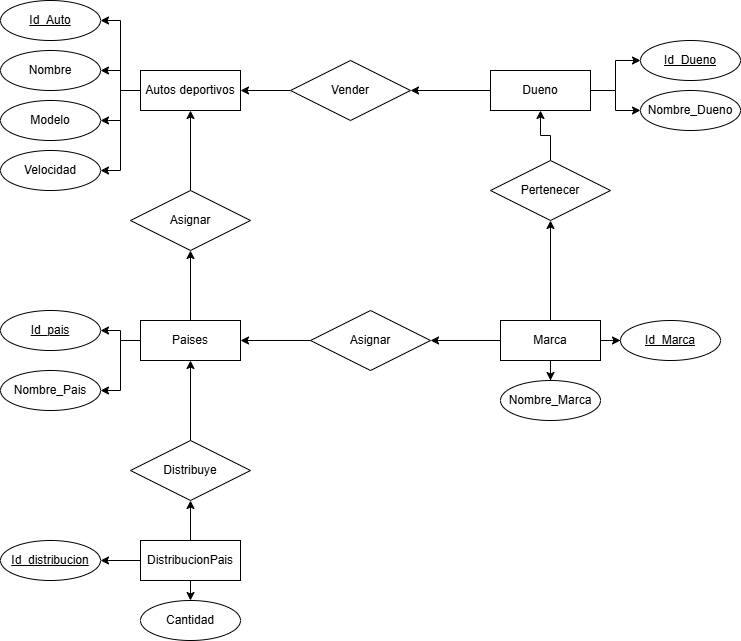

The diagram above was exported from draw.io. Its source (the exported page's mxGraphModel, read from the mxfile embedded in the PNG):
<mxGraphModel dx="1290" dy="596" grid="1" gridSize="10" guides="1" tooltips="1" connect="1" arrows="1" fold="1" page="1" pageScale="1" pageWidth="827" pageHeight="1169" math="0" shadow="0">
  <root>
    <mxCell id="0" />
    <mxCell id="1" parent="0" />
    <mxCell id="wfSB1sdzqmvBSZrPcdIY-5" style="edgeStyle=orthogonalEdgeStyle;rounded=0;orthogonalLoop=1;jettySize=auto;html=1;exitX=0;exitY=0.5;exitDx=0;exitDy=0;entryX=1;entryY=0.5;entryDx=0;entryDy=0;" parent="1" source="wfSB1sdzqmvBSZrPcdIY-1" target="wfSB1sdzqmvBSZrPcdIY-4" edge="1">
      <mxGeometry relative="1" as="geometry" />
    </mxCell>
    <mxCell id="wfSB1sdzqmvBSZrPcdIY-7" style="edgeStyle=orthogonalEdgeStyle;rounded=0;orthogonalLoop=1;jettySize=auto;html=1;exitX=0;exitY=0.5;exitDx=0;exitDy=0;entryX=1;entryY=0.5;entryDx=0;entryDy=0;" parent="1" source="wfSB1sdzqmvBSZrPcdIY-1" target="wfSB1sdzqmvBSZrPcdIY-6" edge="1">
      <mxGeometry relative="1" as="geometry" />
    </mxCell>
    <mxCell id="wfSB1sdzqmvBSZrPcdIY-11" style="edgeStyle=orthogonalEdgeStyle;rounded=0;orthogonalLoop=1;jettySize=auto;html=1;exitX=0;exitY=0.5;exitDx=0;exitDy=0;entryX=1;entryY=0.5;entryDx=0;entryDy=0;" parent="1" source="wfSB1sdzqmvBSZrPcdIY-1" target="wfSB1sdzqmvBSZrPcdIY-8" edge="1">
      <mxGeometry relative="1" as="geometry" />
    </mxCell>
    <mxCell id="wfSB1sdzqmvBSZrPcdIY-12" style="edgeStyle=orthogonalEdgeStyle;rounded=0;orthogonalLoop=1;jettySize=auto;html=1;exitX=0;exitY=0.5;exitDx=0;exitDy=0;entryX=1;entryY=0.5;entryDx=0;entryDy=0;" parent="1" source="wfSB1sdzqmvBSZrPcdIY-1" target="wfSB1sdzqmvBSZrPcdIY-10" edge="1">
      <mxGeometry relative="1" as="geometry" />
    </mxCell>
    <mxCell id="wfSB1sdzqmvBSZrPcdIY-1" value="Autos deportivos" style="whiteSpace=wrap;html=1;align=center;" parent="1" vertex="1">
      <mxGeometry x="180" y="80" width="100" height="40" as="geometry" />
    </mxCell>
    <mxCell id="wfSB1sdzqmvBSZrPcdIY-4" value="Nombre" style="ellipse;whiteSpace=wrap;html=1;align=center;" parent="1" vertex="1">
      <mxGeometry x="40" y="60" width="100" height="40" as="geometry" />
    </mxCell>
    <mxCell id="wfSB1sdzqmvBSZrPcdIY-6" value="Id_Auto" style="ellipse;whiteSpace=wrap;html=1;align=center;fontStyle=4;" parent="1" vertex="1">
      <mxGeometry x="40" y="10" width="100" height="40" as="geometry" />
    </mxCell>
    <mxCell id="wfSB1sdzqmvBSZrPcdIY-8" value="Modelo" style="ellipse;whiteSpace=wrap;html=1;align=center;" parent="1" vertex="1">
      <mxGeometry x="40" y="110" width="100" height="40" as="geometry" />
    </mxCell>
    <mxCell id="wfSB1sdzqmvBSZrPcdIY-10" value="Velocidad" style="ellipse;whiteSpace=wrap;html=1;align=center;" parent="1" vertex="1">
      <mxGeometry x="40" y="160" width="100" height="40" as="geometry" />
    </mxCell>
    <mxCell id="wfSB1sdzqmvBSZrPcdIY-14" style="edgeStyle=orthogonalEdgeStyle;rounded=0;orthogonalLoop=1;jettySize=auto;html=1;exitX=0;exitY=0.5;exitDx=0;exitDy=0;entryX=1;entryY=0.5;entryDx=0;entryDy=0;" parent="1" source="wfSB1sdzqmvBSZrPcdIY-13" target="wfSB1sdzqmvBSZrPcdIY-1" edge="1">
      <mxGeometry relative="1" as="geometry" />
    </mxCell>
    <mxCell id="wfSB1sdzqmvBSZrPcdIY-13" value="Vender" style="shape=rhombus;perimeter=rhombusPerimeter;whiteSpace=wrap;html=1;align=center;" parent="1" vertex="1">
      <mxGeometry x="330" y="70" width="120" height="60" as="geometry" />
    </mxCell>
    <mxCell id="wfSB1sdzqmvBSZrPcdIY-20" style="edgeStyle=orthogonalEdgeStyle;rounded=0;orthogonalLoop=1;jettySize=auto;html=1;exitX=1;exitY=0.5;exitDx=0;exitDy=0;" parent="1" source="wfSB1sdzqmvBSZrPcdIY-15" target="wfSB1sdzqmvBSZrPcdIY-18" edge="1">
      <mxGeometry relative="1" as="geometry" />
    </mxCell>
    <mxCell id="wfSB1sdzqmvBSZrPcdIY-21" style="edgeStyle=orthogonalEdgeStyle;rounded=0;orthogonalLoop=1;jettySize=auto;html=1;exitX=1;exitY=0.5;exitDx=0;exitDy=0;" parent="1" source="wfSB1sdzqmvBSZrPcdIY-15" target="wfSB1sdzqmvBSZrPcdIY-16" edge="1">
      <mxGeometry relative="1" as="geometry" />
    </mxCell>
    <mxCell id="wfSB1sdzqmvBSZrPcdIY-22" style="edgeStyle=orthogonalEdgeStyle;rounded=0;orthogonalLoop=1;jettySize=auto;html=1;entryX=1;entryY=0.5;entryDx=0;entryDy=0;" parent="1" source="wfSB1sdzqmvBSZrPcdIY-15" target="wfSB1sdzqmvBSZrPcdIY-13" edge="1">
      <mxGeometry relative="1" as="geometry" />
    </mxCell>
    <mxCell id="wfSB1sdzqmvBSZrPcdIY-15" value="Dueno" style="whiteSpace=wrap;html=1;align=center;" parent="1" vertex="1">
      <mxGeometry x="530" y="80" width="100" height="40" as="geometry" />
    </mxCell>
    <mxCell id="wfSB1sdzqmvBSZrPcdIY-16" value="Nombre_Dueno" style="ellipse;whiteSpace=wrap;html=1;align=center;" parent="1" vertex="1">
      <mxGeometry x="680" y="100" width="100" height="40" as="geometry" />
    </mxCell>
    <mxCell id="wfSB1sdzqmvBSZrPcdIY-18" value="Id_Dueno" style="ellipse;whiteSpace=wrap;html=1;align=center;fontStyle=4;" parent="1" vertex="1">
      <mxGeometry x="680" y="50" width="100" height="40" as="geometry" />
    </mxCell>
    <mxCell id="wfSB1sdzqmvBSZrPcdIY-26" style="edgeStyle=orthogonalEdgeStyle;rounded=0;orthogonalLoop=1;jettySize=auto;html=1;" parent="1" source="wfSB1sdzqmvBSZrPcdIY-23" target="wfSB1sdzqmvBSZrPcdIY-15" edge="1">
      <mxGeometry relative="1" as="geometry" />
    </mxCell>
    <mxCell id="wfSB1sdzqmvBSZrPcdIY-23" value="Pertenecer" style="shape=rhombus;perimeter=rhombusPerimeter;whiteSpace=wrap;html=1;align=center;" parent="1" vertex="1">
      <mxGeometry x="530" y="170" width="120" height="60" as="geometry" />
    </mxCell>
    <mxCell id="wfSB1sdzqmvBSZrPcdIY-25" style="edgeStyle=orthogonalEdgeStyle;rounded=0;orthogonalLoop=1;jettySize=auto;html=1;" parent="1" source="wfSB1sdzqmvBSZrPcdIY-24" target="wfSB1sdzqmvBSZrPcdIY-23" edge="1">
      <mxGeometry relative="1" as="geometry" />
    </mxCell>
    <mxCell id="wfSB1sdzqmvBSZrPcdIY-30" style="edgeStyle=orthogonalEdgeStyle;rounded=0;orthogonalLoop=1;jettySize=auto;html=1;exitX=0.5;exitY=1;exitDx=0;exitDy=0;" parent="1" source="wfSB1sdzqmvBSZrPcdIY-24" target="wfSB1sdzqmvBSZrPcdIY-28" edge="1">
      <mxGeometry relative="1" as="geometry" />
    </mxCell>
    <mxCell id="wfSB1sdzqmvBSZrPcdIY-31" style="edgeStyle=orthogonalEdgeStyle;rounded=0;orthogonalLoop=1;jettySize=auto;html=1;exitX=1;exitY=0.5;exitDx=0;exitDy=0;" parent="1" source="wfSB1sdzqmvBSZrPcdIY-24" target="wfSB1sdzqmvBSZrPcdIY-29" edge="1">
      <mxGeometry relative="1" as="geometry" />
    </mxCell>
    <mxCell id="wfSB1sdzqmvBSZrPcdIY-39" style="edgeStyle=orthogonalEdgeStyle;rounded=0;orthogonalLoop=1;jettySize=auto;html=1;exitX=0;exitY=0.5;exitDx=0;exitDy=0;entryX=1;entryY=0.5;entryDx=0;entryDy=0;" parent="1" source="wfSB1sdzqmvBSZrPcdIY-24" target="wfSB1sdzqmvBSZrPcdIY-38" edge="1">
      <mxGeometry relative="1" as="geometry" />
    </mxCell>
    <mxCell id="wfSB1sdzqmvBSZrPcdIY-24" value="Marca" style="whiteSpace=wrap;html=1;align=center;" parent="1" vertex="1">
      <mxGeometry x="540" y="330" width="100" height="40" as="geometry" />
    </mxCell>
    <mxCell id="wfSB1sdzqmvBSZrPcdIY-28" value="Nombre_Marca" style="ellipse;whiteSpace=wrap;html=1;align=center;" parent="1" vertex="1">
      <mxGeometry x="540" y="390" width="100" height="40" as="geometry" />
    </mxCell>
    <mxCell id="wfSB1sdzqmvBSZrPcdIY-29" value="Id_Marca" style="ellipse;whiteSpace=wrap;html=1;align=center;fontStyle=4;" parent="1" vertex="1">
      <mxGeometry x="660" y="330" width="100" height="40" as="geometry" />
    </mxCell>
    <mxCell id="wfSB1sdzqmvBSZrPcdIY-36" style="edgeStyle=orthogonalEdgeStyle;rounded=0;orthogonalLoop=1;jettySize=auto;html=1;exitX=0;exitY=0.5;exitDx=0;exitDy=0;entryX=1;entryY=0.5;entryDx=0;entryDy=0;" parent="1" source="wfSB1sdzqmvBSZrPcdIY-32" target="wfSB1sdzqmvBSZrPcdIY-35" edge="1">
      <mxGeometry relative="1" as="geometry" />
    </mxCell>
    <mxCell id="wfSB1sdzqmvBSZrPcdIY-41" style="edgeStyle=orthogonalEdgeStyle;rounded=0;orthogonalLoop=1;jettySize=auto;html=1;exitX=0;exitY=0.5;exitDx=0;exitDy=0;entryX=1;entryY=0.5;entryDx=0;entryDy=0;" parent="1" source="wfSB1sdzqmvBSZrPcdIY-32" target="wfSB1sdzqmvBSZrPcdIY-34" edge="1">
      <mxGeometry relative="1" as="geometry" />
    </mxCell>
    <mxCell id="wfSB1sdzqmvBSZrPcdIY-52" style="edgeStyle=orthogonalEdgeStyle;rounded=0;orthogonalLoop=1;jettySize=auto;html=1;entryX=0.5;entryY=1;entryDx=0;entryDy=0;" parent="1" source="wfSB1sdzqmvBSZrPcdIY-32" target="wfSB1sdzqmvBSZrPcdIY-51" edge="1">
      <mxGeometry relative="1" as="geometry" />
    </mxCell>
    <mxCell id="wfSB1sdzqmvBSZrPcdIY-32" value="Paises" style="whiteSpace=wrap;html=1;align=center;" parent="1" vertex="1">
      <mxGeometry x="180" y="330" width="100" height="40" as="geometry" />
    </mxCell>
    <mxCell id="wfSB1sdzqmvBSZrPcdIY-34" value="Nombre_Pais" style="ellipse;whiteSpace=wrap;html=1;align=center;" parent="1" vertex="1">
      <mxGeometry x="40" y="380" width="100" height="40" as="geometry" />
    </mxCell>
    <mxCell id="wfSB1sdzqmvBSZrPcdIY-35" value="Id_pais" style="ellipse;whiteSpace=wrap;html=1;align=center;fontStyle=4;" parent="1" vertex="1">
      <mxGeometry x="40" y="320" width="100" height="40" as="geometry" />
    </mxCell>
    <mxCell id="wfSB1sdzqmvBSZrPcdIY-40" style="edgeStyle=orthogonalEdgeStyle;rounded=0;orthogonalLoop=1;jettySize=auto;html=1;exitX=0;exitY=0.5;exitDx=0;exitDy=0;entryX=1;entryY=0.5;entryDx=0;entryDy=0;" parent="1" source="wfSB1sdzqmvBSZrPcdIY-38" target="wfSB1sdzqmvBSZrPcdIY-32" edge="1">
      <mxGeometry relative="1" as="geometry" />
    </mxCell>
    <mxCell id="wfSB1sdzqmvBSZrPcdIY-38" value="Asignar" style="shape=rhombus;perimeter=rhombusPerimeter;whiteSpace=wrap;html=1;align=center;" parent="1" vertex="1">
      <mxGeometry x="350" y="320" width="120" height="60" as="geometry" />
    </mxCell>
    <mxCell id="wfSB1sdzqmvBSZrPcdIY-49" style="edgeStyle=orthogonalEdgeStyle;rounded=0;orthogonalLoop=1;jettySize=auto;html=1;exitX=0.5;exitY=0;exitDx=0;exitDy=0;" parent="1" source="wfSB1sdzqmvBSZrPcdIY-42" target="wfSB1sdzqmvBSZrPcdIY-32" edge="1">
      <mxGeometry relative="1" as="geometry" />
    </mxCell>
    <mxCell id="wfSB1sdzqmvBSZrPcdIY-42" value="Distribuye" style="shape=rhombus;perimeter=rhombusPerimeter;whiteSpace=wrap;html=1;align=center;" parent="1" vertex="1">
      <mxGeometry x="170" y="450" width="120" height="60" as="geometry" />
    </mxCell>
    <mxCell id="wfSB1sdzqmvBSZrPcdIY-46" style="edgeStyle=orthogonalEdgeStyle;rounded=0;orthogonalLoop=1;jettySize=auto;html=1;exitX=0.5;exitY=1;exitDx=0;exitDy=0;entryX=0.5;entryY=0;entryDx=0;entryDy=0;" parent="1" source="wfSB1sdzqmvBSZrPcdIY-43" target="wfSB1sdzqmvBSZrPcdIY-44" edge="1">
      <mxGeometry relative="1" as="geometry" />
    </mxCell>
    <mxCell id="wfSB1sdzqmvBSZrPcdIY-47" style="edgeStyle=orthogonalEdgeStyle;rounded=0;orthogonalLoop=1;jettySize=auto;html=1;exitX=0;exitY=0.5;exitDx=0;exitDy=0;" parent="1" source="wfSB1sdzqmvBSZrPcdIY-43" target="wfSB1sdzqmvBSZrPcdIY-45" edge="1">
      <mxGeometry relative="1" as="geometry" />
    </mxCell>
    <mxCell id="wfSB1sdzqmvBSZrPcdIY-48" style="edgeStyle=orthogonalEdgeStyle;rounded=0;orthogonalLoop=1;jettySize=auto;html=1;exitX=0.5;exitY=0;exitDx=0;exitDy=0;" parent="1" source="wfSB1sdzqmvBSZrPcdIY-43" target="wfSB1sdzqmvBSZrPcdIY-42" edge="1">
      <mxGeometry relative="1" as="geometry" />
    </mxCell>
    <mxCell id="wfSB1sdzqmvBSZrPcdIY-43" value="DistribucionPais" style="whiteSpace=wrap;html=1;align=center;" parent="1" vertex="1">
      <mxGeometry x="180" y="550" width="100" height="40" as="geometry" />
    </mxCell>
    <mxCell id="wfSB1sdzqmvBSZrPcdIY-44" value="Cantidad" style="ellipse;whiteSpace=wrap;html=1;align=center;" parent="1" vertex="1">
      <mxGeometry x="180" y="610" width="100" height="40" as="geometry" />
    </mxCell>
    <mxCell id="wfSB1sdzqmvBSZrPcdIY-45" value="Id_distribucion" style="ellipse;whiteSpace=wrap;html=1;align=center;fontStyle=4;" parent="1" vertex="1">
      <mxGeometry x="40" y="550" width="100" height="40" as="geometry" />
    </mxCell>
    <mxCell id="wfSB1sdzqmvBSZrPcdIY-53" style="edgeStyle=orthogonalEdgeStyle;rounded=0;orthogonalLoop=1;jettySize=auto;html=1;" parent="1" source="wfSB1sdzqmvBSZrPcdIY-51" target="wfSB1sdzqmvBSZrPcdIY-1" edge="1">
      <mxGeometry relative="1" as="geometry" />
    </mxCell>
    <mxCell id="wfSB1sdzqmvBSZrPcdIY-51" value="Asignar" style="shape=rhombus;perimeter=rhombusPerimeter;whiteSpace=wrap;html=1;align=center;" parent="1" vertex="1">
      <mxGeometry x="170" y="200" width="120" height="60" as="geometry" />
    </mxCell>
  </root>
</mxGraphModel>